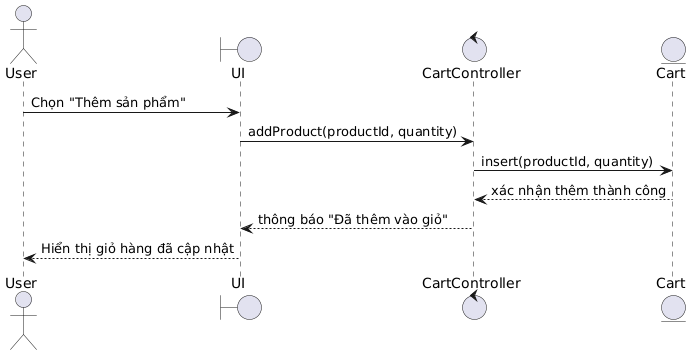

The diagram above was rendered by PlantUML. Its source (embedded in the PNG):
@startuml
actor User
boundary UI
control CartController
entity Cart

User -> UI : Chọn "Thêm sản phẩm"
UI -> CartController : addProduct(productId, quantity)
CartController -> Cart : insert(productId, quantity)
Cart --> CartController : xác nhận thêm thành công
CartController --> UI : thông báo "Đã thêm vào giỏ"
UI --> User : Hiển thị giỏ hàng đã cập nhật
@enduml